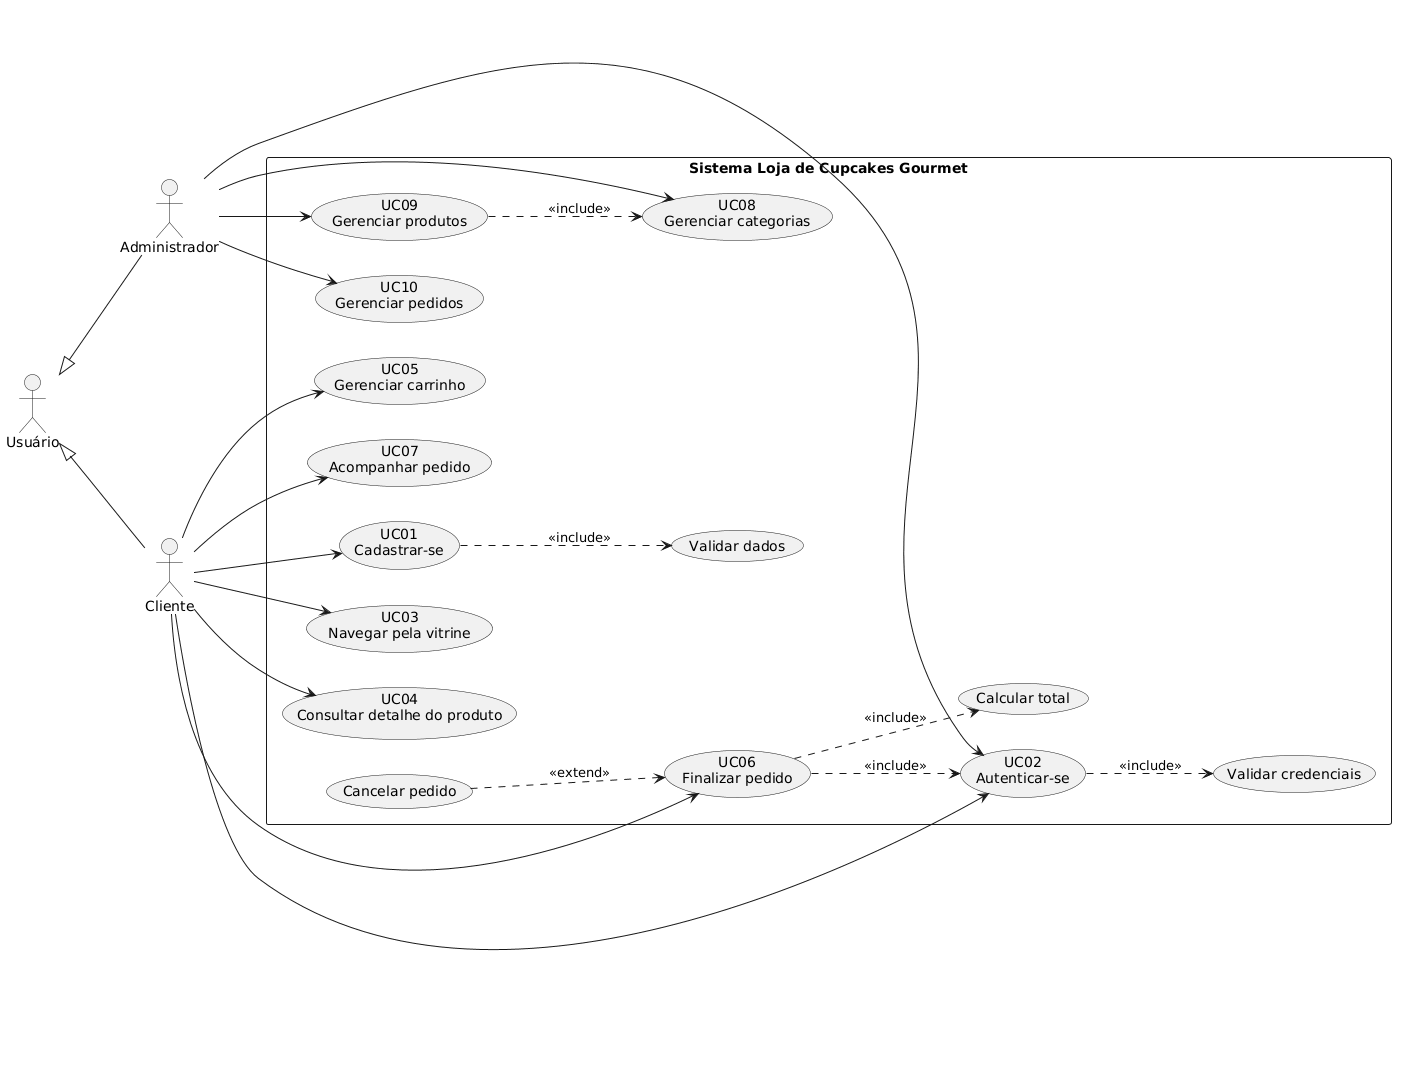

The diagram above was rendered by PlantUML. Its source (embedded in the PNG):
@startuml
left to right direction
skinparam packageStyle rectangle
actor "Usuário" as Usuario
actor "Cliente" as Cliente
actor "Administrador" as Admin
Usuario <|-- Cliente
Usuario <|-- Admin
rectangle "Sistema Loja de Cupcakes Gourmet" {
  usecase "UC01\nCadastrar-se" as UC01
  usecase "UC02\nAutenticar-se" as UC02
  usecase "UC03\nNavegar pela vitrine" as UC03
  usecase "UC04\nConsultar detalhe do produto" as UC04
  usecase "UC05\nGerenciar carrinho" as UC05
  usecase "UC06\nFinalizar pedido" as UC06
  usecase "UC07\nAcompanhar pedido" as UC07
  usecase "UC08\nGerenciar categorias" as UC08
  usecase "UC09\nGerenciar produtos" as UC09
  usecase "UC10\nGerenciar pedidos" as UC10
  usecase "Validar dados" as UCVal
  usecase "Validar credenciais" as UCCred
  usecase "Calcular total" as UCCalc
  usecase "Cancelar pedido" as UCCanc
}
Cliente --> UC01
Cliente --> UC02
Cliente --> UC03
Cliente --> UC04
Cliente --> UC05
Cliente --> UC06
Cliente --> UC07
Admin --> UC02
Admin --> UC08
Admin --> UC09
Admin --> UC10
UC01 ..> UCVal  : <<include>>
UC02 ..> UCCred : <<include>>
UC06 ..> UC02   : <<include>>
UC06 ..> UCCalc : <<include>>
UCCanc ..> UC06 : <<extend>>
UC09 ..> UC08   : <<include>>
@enduml